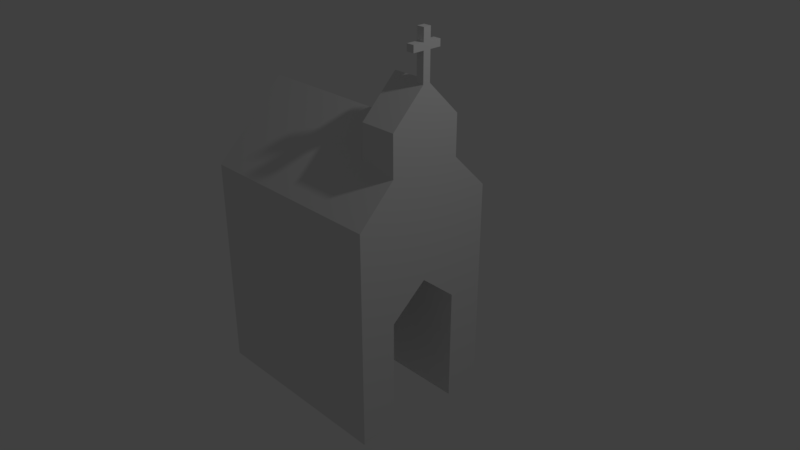 # Source: church-low.blend  (saved by Blender 2.78.0; exported with 4.5.12 LTS)
import bpy
from mathutils import Matrix  # noqa: F401  (used for matrix-valued properties, if any)

bpy.ops.wm.read_factory_settings(use_empty=True)
scene = bpy.context.scene
scene.name = 'Scene'

# ---- collections
col_collection_1 = bpy.data.collections.new('Collection 1'); scene.collection.children.link(col_collection_1)

# ---- materials (node trees are filled in below, after node groups)
mat_material = bpy.data.materials.new('Material')
mat_material.alpha_threshold = 0.0
mat_material.use_transparent_shadow = False
mat_material.roughness = 0.5
mat_material.line_color = (0.0, 0.0, 0.0, 1.0)

# ---- material node trees

# ---- world
world_world = bpy.data.worlds.new('World'); scene.world = world_world
world_world.color = (0.05088, 0.05088, 0.05088)
world_world.use_sun_shadow = False
world_world.sun_shadow_jitter_overblur = 0.0
world_world.cycles.sampling_method = 'MANUAL'

# ---- cameras
cam_camera = bpy.data.cameras.new('Camera')
cam_camera.clip_end = 100.0
cam_camera.lens = 35.0
cam_camera.sensor_width = 32.0
cam_camera.sensor_height = 18.0
cam_camera.ortho_scale = 7.314
cam_camera.dof.focus_distance = 0.0
cam_camera.dof.aperture_fstop = 128.0

# ---- lights
light_lamp = bpy.data.lights.new('Lamp', 'POINT')
light_lamp.transmission_factor = 0.0
light_lamp.cutoff_distance = 30.0
light_lamp.energy = 100.0
light_lamp.shadow_buffer_clip_start = 1.001
light_lamp.shadow_soft_size = 0.1
light_lamp.shadow_maximum_resolution = 0.006
light_lamp.use_absolute_resolution = True

# ---- meshes
me_cube_001 = bpy.data.meshes.new('Cube.001')
me_cube_001.from_pydata([(-1.0, -1.0, -1.0), (-1.0, -1.0, 6.276), (-1.0, 1.0, -1.0), (-1.0, 1.0, 6.276), (1.0, -1.0, -1.0), (1.0, -1.0, 6.276), (1.0, 1.0, -1.0), (1.0, 1.0, 6.276), (-1.0, -1.0, 7.999), (-1.0, 1.0, 7.999), (1.0, 1.0, 7.999), (1.0, -1.0, 7.999), (-1.0, -1.0, 11.19), (-1.0, 1.0, 11.19), (1.0, 1.0, 11.19), (1.0, -1.0, 11.19), (1.0, -3.926, 6.276), (-1.0, -3.926, 6.276), (1.0, -3.926, 7.999), (-1.0, -3.926, 7.999), (-1.0, 3.926, 6.276), (1.0, 3.926, 6.276), (-1.0, 3.926, 7.999), (1.0, 3.926, 7.999)], [], [(0, 1, 3, 2), (2, 3, 7, 6), (6, 7, 5, 4), (4, 5, 1, 0), (2, 6, 4, 0), (5, 7, 10, 11), (11, 10, 14, 15), (3, 1, 8, 9), (5, 11, 18, 16), (3, 9, 22, 20), (14, 13, 12, 15), (9, 8, 12, 13), (8, 11, 15, 12), (10, 9, 13, 14), (17, 16, 18, 19), (11, 8, 19, 18), (1, 5, 16, 17), (8, 1, 17, 19), (21, 20, 22, 23), (9, 10, 23, 22), (7, 3, 20, 21), (10, 7, 21, 23)])
_uv = me_cube_001.uv_layers.new(name='UVMap')
_uv.uv.foreach_set('vector', [0.444, 0.04649, 0.292, 0.467, 0.188, 0.4205, 0.3401, 0.0, 1.0, 0.4532, 1.0, 0.9064, 0.888, 0.9064, 0.888, 0.4532, 0.888, 0.04649, 0.736, 0.467, 0.632, 0.4205, 0.7841, 0.0, 0.888, 0.4532, 0.888, 0.0, 1.0, 0.0, 1.0, 0.4532, 0.784, 1.0, 0.672, 1.0, 0.672, 0.8754, 0.784, 0.8754, 0.632, 0.4205, 0.736, 0.467, 0.7, 0.5665, 0.596, 0.52, 0.596, 0.52, 0.7, 0.5665, 0.6333, 0.7508, 0.5294, 0.7044, 0.188, 0.4205, 0.292, 0.467, 0.256, 0.5665, 0.152, 0.52, 0.632, 0.4205, 0.596, 0.52, 0.444, 0.452, 0.48, 0.3525, 0.188, 0.4205, 0.152, 0.52, 0.0, 0.452, 0.036, 0.3525, 0.784, 0.7508, 0.784, 0.8754, 0.672, 0.8754, 0.672, 0.7508, 0.152, 0.52, 0.256, 0.5665, 0.1893, 0.7508, 0.08539, 0.7044, 0.224, 0.9495, 0.112, 0.9495, 0.112, 0.7508, 0.224, 0.7508, 0.112, 0.9495, 0.0, 0.9495, 1.335e-08, 0.7508, 0.112, 0.7508, 0.784, 0.8754, 0.784, 0.7508, 0.8805, 0.7508, 0.8805, 0.8754, 0.56, 0.7508, 0.672, 0.7508, 0.672, 0.9331, 0.56, 0.9331, 0.224, 0.7508, 0.336, 0.7508, 0.336, 0.9331, 0.224, 0.9331, 0.256, 0.5665, 0.292, 0.467, 0.444, 0.535, 0.408, 0.6345, 0.784, 1.0, 0.784, 0.8754, 0.8805, 0.8754, 0.8805, 1.0, 0.336, 0.7508, 0.448, 0.7508, 0.448, 0.9331, 0.336, 0.9331, 0.56, 0.9331, 0.448, 0.9331, 0.448, 0.7508, 0.56, 0.7508, 0.7, 0.5665, 0.736, 0.467, 0.888, 0.535, 0.852, 0.6345])
me_cube_001.use_remesh_preserve_volume = False
me_cube_001.use_remesh_preserve_attributes = False
me_cube_001.use_mirror_vertex_groups = False
me_cube_001.update()
me_cube = bpy.data.meshes.new('Cube')
me_cube.from_pydata([(1.0, -1.0, 1.0), (-1.736, -1.0, 1.0), (-1.736, 1.0, 1.0), (-1.736, 1.586e-07, 1.995), (-1.736, 2.874e-07, 0.03313), (1.0, -0.5, -0.3831), (1.0, -0.5, 1.497), (1.0, 0.5, -0.3831), (-0.1859, 1.0, 0.3077), (1.0, 1.0, 1.0), (1.0, -5.092e-08, 0.03313), (1.0, 0.5, 1.497), (0.4841, -3.576e-07, 1.995), (-1.736, -0.5, -0.3831), (-1.736, 0.5, -0.3831), (0.4841, 0.5, 1.497), (-0.1859, -1.0, 0.3077), (0.4841, -0.5, 1.497), (1.0, 0.5, 2.039), (1.0, -5.137e-07, 2.536), (0.5, -3.349e-07, 2.536), (1.0, -0.5, 2.039), (0.5, 0.5, 2.039), (0.5, -0.5, 2.039), (1.0, -1.0, -1.931), (-1.736, -1.0, -1.931), (1.0, 0.5, -1.931), (1.0, -0.5, -1.931), (-1.736, 1.0, -1.931), (-1.736, 0.5, -1.931), (1.0, 1.0, -1.931), (-1.736, -0.5, -1.931)], [], [(2, 3, 15), (5, 31, 13), (4, 14, 7), (2, 15, 9), (9, 15, 11), (17, 0, 6), (3, 17, 12), (9, 10, 7), (10, 0, 5), (24, 27, 5, 0), (1, 4, 13), (4, 2, 14), (9, 8, 2), (8, 28, 2), (14, 29, 7), (1, 25, 16), (27, 24, 31), (1, 3, 2), (15, 3, 12), (10, 4, 7), (13, 4, 10, 5), (25, 1, 13, 31), (28, 29, 14, 2), (23, 17, 6, 21), (21, 6, 18, 19), (19, 18, 22, 20), (9, 11, 10), (1, 2, 4), (0, 1, 16), (10, 6, 0), (10, 11, 6), (11, 18, 6), (17, 1, 0), (3, 1, 17), (7, 29, 26), (21, 19, 20, 23), (22, 18, 11, 15), (22, 15, 12, 20), (23, 20, 12, 17), (30, 9, 7, 26), (5, 27, 31), (28, 8, 9, 30), (24, 0, 16, 25), (29, 28, 30, 26), (24, 25, 31)])
_uv = me_cube.uv_layers.new(name='UVMap')
_uv.uv.foreach_set('vector', [0.3638, 0.183, 0.3638, 0.06449, 0.659, 0.1238, 0.5218, 0.5322, 0.7277, 0.8582, 0.5218, 0.8582, 0.4553, 0.5322, 0.5218, 0.5322, 0.5218, 0.8582, 0.3638, 0.183, 0.659, 0.1238, 0.7277, 0.183, 0.7277, 0.183, 0.659, 0.1238, 0.7277, 0.1238, 0.06862, 0.1238, 1.268e-07, 0.183, 7.928e-08, 0.1238, 0.3638, 0.06449, 0.06862, 0.1238, 0.06862, 0.06449, 0.7277, 0.183, 0.8607, 0.2983, 0.7942, 0.3478, 0.8607, 0.2983, 0.9937, 0.183, 0.9272, 0.3478, 0.9937, 0.5322, 0.9272, 0.5322, 0.9272, 0.3478, 0.9937, 0.183, 0.266, 0.8814, 0.133, 0.7662, 0.1995, 0.7166, 0.133, 0.7662, 7.928e-08, 0.8814, 0.0665, 0.7166, 0.7277, 0.183, 0.5699, 0.2655, 0.3638, 0.183, 0.5699, 0.2655, 0.3638, 0.5322, 0.3638, 0.183, 0.7277, 0.5322, 0.9335, 0.5322, 0.7277, 0.8582, 0.3638, 0.183, 0.3638, 0.5322, 0.1577, 0.2655, 0.266, 0.5322, 0.3325, 0.5322, 0.266, 0.8582, 0.266, 0.8814, 0.133, 1.0, 7.928e-08, 0.8814, 0.659, 0.1238, 0.3638, 0.06449, 0.659, 0.06449, 0.4553, 0.8582, 0.4553, 0.5322, 0.5218, 0.8582, 0.3888, 0.5322, 0.4553, 0.5322, 0.4553, 0.8582, 0.3888, 0.8582, 0.266, 0.5322, 0.266, 0.8814, 0.1995, 0.7166, 0.1995, 0.5322, 0.0, 0.5322, 0.0665, 0.5322, 0.0665, 0.7166, 7.928e-08, 0.8814, 0.0665, 0.05928, 0.06862, 0.1238, 7.928e-08, 0.1238, 4.757e-08, 0.05928, 0.9272, 0.05928, 0.9272, 0.1238, 0.7942, 0.05928, 0.8607, 0.0, 0.7277, 0.0, 0.7277, 0.05928, 0.6612, 0.05928, 0.6612, 0.0, 0.7277, 0.183, 0.7942, 0.1238, 0.8607, 0.2983, 0.266, 0.8814, 7.928e-08, 0.8814, 0.133, 0.7662, 1.268e-07, 0.183, 0.3638, 0.183, 0.1577, 0.2655, 0.8607, 0.2983, 0.9272, 0.1238, 0.9937, 0.183, 0.8607, 0.2983, 0.7942, 0.1238, 0.9272, 0.1238, 0.7942, 0.1238, 0.7942, 0.05928, 0.9272, 0.1238, 0.06862, 0.1238, 0.3638, 0.183, 1.268e-07, 0.183, 0.3638, 0.06449, 0.3638, 0.183, 0.06862, 0.1238, 0.7277, 0.8582, 0.9335, 0.5322, 0.9335, 0.8582, 4.757e-08, 0.05928, 0.0, 2.841e-08, 0.0665, 0.0, 0.0665, 0.05928, 0.6612, 0.05928, 0.7277, 0.05928, 0.7277, 0.1238, 0.659, 0.1238, 0.5218, 0.9175, 0.5218, 0.982, 0.4553, 0.9227, 0.4553, 0.8582, 0.3888, 0.9175, 0.4553, 0.8582, 0.4553, 0.9227, 0.3888, 0.982, 0.7277, 0.5322, 0.7277, 0.183, 0.7942, 0.3478, 0.7942, 0.5322, 0.5218, 0.5322, 0.7277, 0.5322, 0.7277, 0.8582, 0.3638, 0.5322, 0.5699, 0.2655, 0.7277, 0.183, 0.7277, 0.5322, 1.982e-07, 0.5322, 1.268e-07, 0.183, 0.1577, 0.2655, 0.3638, 0.5322, 1.0, 0.8582, 0.9335, 0.8582, 0.9335, 0.5322, 1.0, 0.5322, 0.3325, 0.5322, 0.3325, 0.8582, 0.266, 0.8582])
me_cube.materials.append(mat_material)
me_cube.use_remesh_preserve_volume = False
me_cube.use_remesh_preserve_attributes = False
me_cube.use_mirror_vertex_groups = False
me_cube.update()

# ---- objects
ob_cube_001 = bpy.data.objects.new('Cube.001', me_cube_001)
ob_cube = bpy.data.objects.new('Cube', me_cube)
ob_lamp = bpy.data.objects.new('Lamp', light_lamp)
ob_camera = bpy.data.objects.new('Camera', cam_camera)

# ---- transforms, parenting, visibility, modifiers, constraints
ob_cube_001.location = (0.9468, 0.0, 2.538)
ob_cube_001.scale = (0.05138, 0.05138, 0.05138)
ob_cube_001.lineart.crease_threshold = 0.0
ob_cube.location = (0.0, 0.0, 0.0)
ob_cube.lock_rotations_4d = False
ob_cube.empty_display_type = 'ARROWS'
ob_cube.lineart.crease_threshold = 0.0
ob_lamp.location = (4.076, 1.005, 5.904)
ob_lamp.rotation_euler = (0.6503, 0.05522, 1.866)
ob_lamp.lock_rotations_4d = False
ob_lamp.empty_display_type = 'ARROWS'
ob_lamp.color = (0.0, 0.0, 0.0, 0.0)
ob_lamp.lineart.crease_threshold = 0.0
ob_camera.location = (7.481, -6.508, 5.344)
ob_camera.rotation_euler = (1.109, 0.0, 0.8149)
ob_camera.lock_rotations_4d = False
ob_camera.empty_display_type = 'ARROWS'
ob_camera.color = (0.0, 0.0, 0.0, 0.0)
ob_camera.display_type = 'WIRE'
ob_camera.lineart.crease_threshold = 0.0

# ---- collection membership
col_collection_1.objects.link(ob_cube_001)
col_collection_1.objects.link(ob_cube)
col_collection_1.objects.link(ob_lamp)
col_collection_1.objects.link(ob_camera)

# ---- scene / render settings (as saved in the file)
scene.camera = ob_camera
scene.frame_start = 1; scene.frame_end = 250; scene.frame_set(1)
scene.render.engine = 'BLENDER_EEVEE_NEXT'
scene.render.resolution_percentage = 50
scene.render.dither_intensity = 0.0
scene.cycles.use_denoising = False
scene.cycles.samples = 128
scene.cycles.sampling_pattern = 'TABULATED_SOBOL'
scene.cycles.light_sampling_threshold = 0.0
scene.cycles.use_adaptive_sampling = False
scene.cycles.use_light_tree = False
scene.cycles.blur_glossy = 0.0
scene.cycles.sample_clamp_indirect = 0.0
scene.view_settings.view_transform = 'Standard'
bpy.context.view_layer.update()
